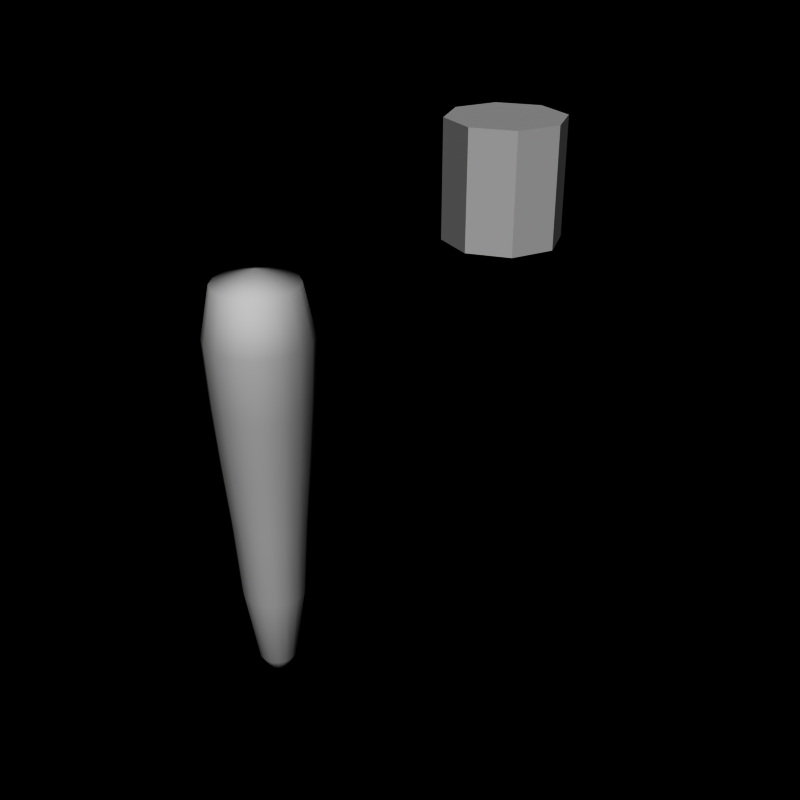 # Source: carrot.blend  (saved by Blender 2.66.0; exported with 4.5.12 LTS)
import bpy
from mathutils import Matrix  # noqa: F401  (used for matrix-valued properties, if any)

bpy.ops.wm.read_factory_settings(use_empty=True)
scene = bpy.context.scene
scene.name = 'Scene'

# ---- collections
col_collection_1 = bpy.data.collections.new('Collection 1'); scene.collection.children.link(col_collection_1)

# ---- world
world_world = bpy.data.worlds.new('World'); scene.world = world_world
world_world.color = (0.0, 0.0, 0.0)
world_world.use_sun_shadow = False
world_world.sun_shadow_jitter_overblur = 0.0
world_world.cycles.sampling_method = 'MANUAL'
world_world.cycles.sample_map_resolution = 256

# ---- meshes
me_cylinder_001 = bpy.data.meshes.new('Cylinder.001')
me_cylinder_001.from_pydata([(0.0, 1.0, -1.0), (0.0, 1.0, 1.0), (0.7071, 0.7071, -1.0), (0.7071, 0.7071, 1.0), (1.0, 7.55e-08, -1.0), (1.0, 7.55e-08, 1.0), (0.7071, -0.7071, -1.0), (0.7071, -0.7071, 1.0), (-3.258e-07, -1.0, -1.0), (-3.258e-07, -1.0, 1.0), (-0.7071, -0.7071, -1.0), (-0.7071, -0.7071, 1.0), (-1.0, 9.656e-07, -1.0), (-1.0, 9.656e-07, 1.0), (-0.7071, 0.7071, -1.0), (-0.7071, 0.7071, 1.0)], [], [(1, 15, 13, 11, 9, 7, 5, 3), (10, 11, 13, 12), (8, 9, 11, 10), (0, 2, 4, 6, 8, 10, 12, 14), (12, 13, 15, 14), (4, 5, 7, 6), (0, 1, 3, 2), (6, 7, 9, 8), (2, 3, 5, 4), (14, 15, 1, 0)])
me_cylinder_001.use_remesh_preserve_volume = False
me_cylinder_001.use_remesh_preserve_attributes = False
me_cylinder_001.use_mirror_vertex_groups = False
me_cylinder_001.update()
me_cylinder = bpy.data.meshes.new('Cylinder')
me_cylinder.from_pydata([(5.96e-08, 2.906e-07, -6.0), (5.96e-08, 2.906e-07, 1.0), (1.453e-08, 0.8, -2.384e-07), (0.3061, 0.7391, -2.384e-07), (0.5657, 0.5657, -2.384e-07), (0.7391, 0.3061, -2.384e-07), (0.8, 1.207e-07, -2.384e-07), (0.7391, -0.3061, -2.384e-07), (0.5657, -0.5657, -2.384e-07), (0.3061, -0.7391, -2.384e-07), (-2.461e-07, -0.8, -2.384e-07), (-0.3061, -0.7391, -2.384e-07), (-0.5657, -0.5657, -2.384e-07), (-0.7391, -0.3061, -2.384e-07), (-0.8, 8.328e-07, -2.384e-07), (-0.7391, 0.3061, -2.384e-07), (-0.5657, 0.5657, -2.384e-07), (-0.3061, 0.7391, -2.384e-07), (0.2574, 0.6214, -2.0), (0.4756, 0.4756, -2.0), (0.6214, 0.2574, -2.0), (0.6725, 1.459e-07, -2.0), (0.6214, -0.2574, -2.0), (0.4756, -0.4756, -2.0), (0.2574, -0.6214, -2.0), (-2.016e-07, -0.6725, -2.0), (-0.2574, -0.6214, -2.0), (-0.4756, -0.4756, -2.0), (-0.6214, -0.2574, -2.0), (-0.6725, 7.446e-07, -2.0), (-0.6214, 0.2574, -2.0), (-0.4756, 0.4756, -2.0), (-0.2574, 0.6214, -2.0), (1.75e-08, 0.6725, -2.0), (0.1148, 0.2772, -5.5), (0.2121, 0.2121, -5.5), (0.2772, 0.1148, -5.5), (0.3, 2.261e-07, -5.5), (0.2772, -0.1148, -5.5), (0.2121, -0.2121, -5.5), (0.1148, -0.2772, -5.5), (-5.603e-08, -0.3, -5.5), (-0.1148, -0.2772, -5.5), (-0.2121, -0.2121, -5.5), (-0.2772, -0.1148, -5.5), (-0.3, 4.931e-07, -5.5), (-0.2772, 0.1148, -5.5), (-0.2121, 0.2121, -5.5), (-0.1148, 0.2772, -5.5), (4.172e-08, 0.3, -5.5), (0.287, 0.6928, -1.0), (0.5302, 0.5302, -1.0), (0.6928, 0.287, -1.0), (0.7499, 1.318e-07, -1.0), (0.6928, -0.287, -1.0), (0.5302, -0.5302, -1.0), (0.287, -0.6928, -1.0), (-2.333e-07, -0.7499, -1.0), (-0.287, -0.6928, -1.0), (-0.5302, -0.5302, -1.0), (-0.6928, -0.287, -1.0), (-0.7499, 7.992e-07, -1.0), (-0.6928, 0.287, -1.0), (-0.5302, 0.5302, -1.0), (-0.287, 0.6928, -1.0), (1.105e-08, 0.7499, -1.0), (0.2227, 0.5376, -3.0), (0.4115, 0.4115, -3.0), (0.5376, 0.2227, -3.0), (0.5819, 1.651e-07, -3.0), (0.5376, -0.2227, -3.0), (0.4115, -0.4115, -3.0), (0.2227, -0.5376, -3.0), (-1.648e-07, -0.5819, -3.0), (-0.2227, -0.5376, -3.0), (-0.4115, -0.4115, -3.0), (-0.5376, -0.2227, -3.0), (-0.5819, 6.83e-07, -3.0), (-0.5376, 0.2227, -3.0), (-0.4115, 0.4115, -3.0), (-0.2227, 0.5376, -3.0), (2.482e-08, 0.5819, -3.0), (0.1907, 0.4604, -4.25), (0.3524, 0.3524, -4.25), (0.4604, 0.1907, -4.25), (0.4983, 1.83e-07, -4.25), (0.4604, -0.1907, -4.25), (0.3524, -0.3524, -4.25), (0.1907, -0.4604, -4.25), (-1.32e-07, -0.4983, -4.25), (-0.1907, -0.4604, -4.25), (-0.3524, -0.3524, -4.25), (-0.4604, -0.1907, -4.25), (-0.4983, 6.265e-07, -4.25), (-0.4604, 0.1907, -4.25), (-0.3524, 0.3524, -4.25), (-0.1907, 0.4604, -4.25), (3.036e-08, 0.4983, -4.25), (2.407e-08, 0.64, 0.8), (0.2449, 0.5913, 0.8), (0.4525, 0.4525, 0.8), (0.5913, 0.2449, 0.8), (0.64, 1.552e-07, 0.8), (0.5913, -0.2449, 0.8), (0.4525, -0.4525, 0.8), (0.2449, -0.5913, 0.8), (-1.845e-07, -0.64, 0.8), (-0.2449, -0.5913, 0.8), (-0.4525, -0.4525, 0.8), (-0.5913, -0.2449, 0.8), (-0.64, 7.248e-07, 0.8), (-0.5913, 0.2449, 0.8), (-0.4525, 0.4525, 0.8), (-0.2449, 0.5913, 0.8)], [], [(5, 101, 102, 6), (0, 41, 42), (0, 46, 47), (0, 48, 49), (0, 47, 48), (0, 39, 40), (0, 42, 43), (13, 109, 110, 14), (0, 49, 34), (0, 35, 36), (0, 45, 46), (0, 37, 38), (0, 40, 41), (0, 38, 39), (0, 43, 44), (0, 34, 35), (0, 36, 37), (0, 44, 45), (60, 13, 14, 61), (52, 5, 6, 53), (50, 3, 4, 51), (59, 12, 13, 60), (54, 7, 8, 55), (56, 9, 10, 57), (53, 6, 7, 54), (61, 14, 15, 62), (51, 4, 5, 52), (65, 2, 3, 50), (58, 11, 12, 59), (55, 8, 9, 56), (63, 16, 17, 64), (64, 17, 2, 65), (62, 15, 16, 63), (57, 10, 11, 58), (76, 28, 29, 77), (68, 20, 21, 69), (66, 18, 19, 67), (75, 27, 28, 76), (70, 22, 23, 71), (72, 24, 25, 73), (69, 21, 22, 70), (77, 29, 30, 78), (67, 19, 20, 68), (81, 33, 18, 66), (74, 26, 27, 75), (71, 23, 24, 72), (79, 31, 32, 80), (80, 32, 33, 81), (78, 30, 31, 79), (73, 25, 26, 74), (28, 60, 61, 29), (20, 52, 53, 21), (18, 50, 51, 19), (27, 59, 60, 28), (22, 54, 55, 23), (24, 56, 57, 25), (21, 53, 54, 22), (29, 61, 62, 30), (19, 51, 52, 20), (33, 65, 50, 18), (26, 58, 59, 27), (23, 55, 56, 24), (31, 63, 64, 32), (32, 64, 65, 33), (30, 62, 63, 31), (25, 57, 58, 26), (92, 76, 77, 93), (84, 68, 69, 85), (82, 66, 67, 83), (91, 75, 76, 92), (86, 70, 71, 87), (88, 72, 73, 89), (85, 69, 70, 86), (93, 77, 78, 94), (83, 67, 68, 84), (97, 81, 66, 82), (90, 74, 75, 91), (87, 71, 72, 88), (95, 79, 80, 96), (96, 80, 81, 97), (94, 78, 79, 95), (89, 73, 74, 90), (44, 92, 93, 45), (36, 84, 85, 37), (34, 82, 83, 35), (43, 91, 92, 44), (38, 86, 87, 39), (40, 88, 89, 41), (37, 85, 86, 38), (45, 93, 94, 46), (35, 83, 84, 36), (49, 97, 82, 34), (42, 90, 91, 43), (39, 87, 88, 40), (47, 95, 96, 48), (48, 96, 97, 49), (46, 94, 95, 47), (41, 89, 90, 42), (3, 99, 100, 4), (12, 108, 109, 13), (7, 103, 104, 8), (9, 105, 106, 10), (6, 102, 103, 7), (14, 110, 111, 15), (4, 100, 101, 5), (2, 98, 99, 3), (11, 107, 108, 12), (8, 104, 105, 9), (16, 112, 113, 17), (17, 113, 98, 2), (15, 111, 112, 16), (10, 106, 107, 11), (109, 1, 110), (101, 1, 102), (99, 1, 100), (108, 1, 109), (103, 1, 104), (105, 1, 106), (102, 1, 103), (110, 1, 111), (100, 1, 101), (98, 1, 99), (107, 1, 108), (104, 1, 105), (112, 1, 113), (113, 1, 98), (111, 1, 112), (106, 1, 107)])
me_cylinder.polygons.foreach_set('use_smooth', [True] * 128)
_uv = me_cylinder.uv_layers.new(name='UVMap')
_uv.uv.foreach_set('vector', [0.04888, 0.7499, 0.04886, 0.8749, 0.0001073, 0.8749, 0.0001247, 0.7499, 0.5852, 0.0001286, 0.5852, 0.1251, 0.5364, 0.1251, 0.3414, 0.0001883, 0.3414, 0.1251, 0.2926, 0.1252, 0.2438, 0.0002158, 0.2439, 0.1252, 0.1951, 0.1252, 0.2926, 0.0002019, 0.2926, 0.1252, 0.2439, 0.1252, 0.6827, 0.0001081, 0.6827, 0.1251, 0.6339, 0.1251, 0.5364, 0.0001396, 0.5364, 0.1251, 0.4877, 0.1251, 0.4389, 0.75, 0.4389, 0.8749, 0.3902, 0.8749, 0.3902, 0.75, 0.1951, 0.0002303, 0.1951, 0.1252, 0.1464, 0.1252, 0.09758, 0.0002613, 0.09762, 0.1252, 0.04887, 0.1252, 0.3901, 0.0001755, 0.3901, 0.1251, 0.3414, 0.1251, 0.7802, 8.832e-05, 0.7802, 0.1251, 0.7315, 0.1251, 0.6339, 0.0001182, 0.6339, 0.1251, 0.5852, 0.1251, 0.7314, 9.813e-05, 0.7315, 0.1251, 0.6827, 0.1251, 0.4876, 0.000151, 0.4877, 0.1251, 0.4389, 0.1251, 0.1463, 0.0002456, 0.1464, 0.1252, 0.09762, 0.1252, 0.04883, 0.0002778, 0.04887, 0.1252, 0.000123, 0.1252, 0.4389, 0.000163, 0.4389, 0.1251, 0.3901, 0.1251, 0.4389, 0.625, 0.4389, 0.75, 0.3902, 0.75, 0.3902, 0.625, 0.04889, 0.625, 0.04888, 0.7499, 0.0001247, 0.7499, 0.000139, 0.625, 0.1464, 0.625, 0.1464, 0.7499, 0.09764, 0.7499, 0.09765, 0.625, 0.4877, 0.625, 0.4877, 0.75, 0.4389, 0.75, 0.4389, 0.625, 0.7315, 0.625, 0.7315, 0.75, 0.6828, 0.75, 0.6828, 0.625, 0.634, 0.625, 0.634, 0.75, 0.5852, 0.75, 0.5852, 0.625, 0.7803, 0.625, 0.7803, 0.75, 0.7315, 0.75, 0.7315, 0.625, 0.3902, 0.625, 0.3902, 0.75, 0.3414, 0.75, 0.3414, 0.625, 0.09765, 0.625, 0.09764, 0.7499, 0.04888, 0.7499, 0.04889, 0.625, 0.1952, 0.625, 0.1952, 0.7499, 0.1464, 0.7499, 0.1464, 0.625, 0.5365, 0.625, 0.5365, 0.75, 0.4877, 0.75, 0.4877, 0.625, 0.6828, 0.625, 0.6828, 0.75, 0.634, 0.75, 0.634, 0.625, 0.2927, 0.625, 0.2927, 0.75, 0.2439, 0.7499, 0.2439, 0.625, 0.2439, 0.625, 0.2439, 0.7499, 0.1952, 0.7499, 0.1952, 0.625, 0.3414, 0.625, 0.3414, 0.75, 0.2927, 0.75, 0.2927, 0.625, 0.5852, 0.625, 0.5852, 0.75, 0.5365, 0.75, 0.5365, 0.625, 0.4389, 0.3751, 0.4389, 0.5, 0.3902, 0.5, 0.3902, 0.3751, 0.0489, 0.3751, 0.0489, 0.5, 0.0001482, 0.5, 0.0001501, 0.3751, 0.1464, 0.3751, 0.1464, 0.5, 0.09765, 0.5, 0.09765, 0.3751, 0.4877, 0.375, 0.4877, 0.5, 0.4389, 0.5, 0.4389, 0.3751, 0.7315, 0.375, 0.7315, 0.5, 0.6828, 0.5, 0.6827, 0.375, 0.634, 0.375, 0.634, 0.5, 0.5852, 0.5, 0.5852, 0.375, 0.7803, 0.375, 0.7803, 0.5, 0.7315, 0.5, 0.7315, 0.375, 0.3902, 0.3751, 0.3902, 0.5, 0.3414, 0.5, 0.3414, 0.3751, 0.09765, 0.3751, 0.09765, 0.5, 0.0489, 0.5, 0.0489, 0.3751, 0.1952, 0.3751, 0.1952, 0.5, 0.1464, 0.5, 0.1464, 0.3751, 0.5365, 0.375, 0.5365, 0.5, 0.4877, 0.5, 0.4877, 0.375, 0.6827, 0.375, 0.6828, 0.5, 0.634, 0.5, 0.634, 0.375, 0.2927, 0.3751, 0.2927, 0.5, 0.2439, 0.5, 0.2439, 0.3751, 0.2439, 0.3751, 0.2439, 0.5, 0.1952, 0.5, 0.1952, 0.3751, 0.3414, 0.3751, 0.3414, 0.5, 0.2927, 0.5, 0.2927, 0.3751, 0.5852, 0.375, 0.5852, 0.5, 0.5365, 0.5, 0.5365, 0.375, 0.4389, 0.5, 0.4389, 0.625, 0.3902, 0.625, 0.3902, 0.5, 0.0489, 0.5, 0.04889, 0.625, 0.000139, 0.625, 0.0001482, 0.5, 0.1464, 0.5, 0.1464, 0.625, 0.09765, 0.625, 0.09765, 0.5, 0.4877, 0.5, 0.4877, 0.625, 0.4389, 0.625, 0.4389, 0.5, 0.7315, 0.5, 0.7315, 0.625, 0.6828, 0.625, 0.6828, 0.5, 0.634, 0.5, 0.634, 0.625, 0.5852, 0.625, 0.5852, 0.5, 0.7803, 0.5, 0.7803, 0.625, 0.7315, 0.625, 0.7315, 0.5, 0.3902, 0.5, 0.3902, 0.625, 0.3414, 0.625, 0.3414, 0.5, 0.09765, 0.5, 0.09765, 0.625, 0.04889, 0.625, 0.0489, 0.5, 0.1952, 0.5, 0.1952, 0.625, 0.1464, 0.625, 0.1464, 0.5, 0.5365, 0.5, 0.5365, 0.625, 0.4877, 0.625, 0.4877, 0.5, 0.6828, 0.5, 0.6828, 0.625, 0.634, 0.625, 0.634, 0.5, 0.2927, 0.5, 0.2927, 0.625, 0.2439, 0.625, 0.2439, 0.5, 0.2439, 0.5, 0.2439, 0.625, 0.1952, 0.625, 0.1952, 0.5, 0.3414, 0.5, 0.3414, 0.625, 0.2927, 0.625, 0.2927, 0.5, 0.5852, 0.5, 0.5852, 0.625, 0.5365, 0.625, 0.5365, 0.5, 0.4389, 0.2501, 0.4389, 0.3751, 0.3902, 0.3751, 0.3902, 0.2501, 0.04889, 0.2501, 0.0489, 0.3751, 0.0001501, 0.3751, 0.0001427, 0.2502, 0.1464, 0.2501, 0.1464, 0.3751, 0.09765, 0.3751, 0.09764, 0.2501, 0.4877, 0.2501, 0.4877, 0.375, 0.4389, 0.3751, 0.4389, 0.2501, 0.7315, 0.25, 0.7315, 0.375, 0.6827, 0.375, 0.6827, 0.2501, 0.634, 0.2501, 0.634, 0.375, 0.5852, 0.375, 0.5852, 0.2501, 0.7802, 0.25, 0.7803, 0.375, 0.7315, 0.375, 0.7315, 0.25, 0.3902, 0.2501, 0.3902, 0.3751, 0.3414, 0.3751, 0.3414, 0.2501, 0.09764, 0.2501, 0.09765, 0.3751, 0.0489, 0.3751, 0.04889, 0.2501, 0.1951, 0.2501, 0.1952, 0.3751, 0.1464, 0.3751, 0.1464, 0.2501, 0.5364, 0.2501, 0.5365, 0.375, 0.4877, 0.375, 0.4877, 0.2501, 0.6827, 0.2501, 0.6827, 0.375, 0.634, 0.375, 0.634, 0.2501, 0.2926, 0.2501, 0.2927, 0.3751, 0.2439, 0.3751, 0.2439, 0.2501, 0.2439, 0.2501, 0.2439, 0.3751, 0.1952, 0.3751, 0.1951, 0.2501, 0.3414, 0.2501, 0.3414, 0.3751, 0.2927, 0.3751, 0.2926, 0.2501, 0.5852, 0.2501, 0.5852, 0.375, 0.5365, 0.375, 0.5364, 0.2501, 0.4389, 0.1251, 0.4389, 0.2501, 0.3902, 0.2501, 0.3901, 0.1251, 0.04887, 0.1252, 0.04889, 0.2501, 0.0001427, 0.2502, 0.000123, 0.1252, 0.1464, 0.1252, 0.1464, 0.2501, 0.09764, 0.2501, 0.09762, 0.1252, 0.4877, 0.1251, 0.4877, 0.2501, 0.4389, 0.2501, 0.4389, 0.1251, 0.7315, 0.1251, 0.7315, 0.25, 0.6827, 0.2501, 0.6827, 0.1251, 0.6339, 0.1251, 0.634, 0.2501, 0.5852, 0.2501, 0.5852, 0.1251, 0.7802, 0.1251, 0.7802, 0.25, 0.7315, 0.25, 0.7315, 0.1251, 0.3901, 0.1251, 0.3902, 0.2501, 0.3414, 0.2501, 0.3414, 0.1251, 0.09762, 0.1252, 0.09764, 0.2501, 0.04889, 0.2501, 0.04887, 0.1252, 0.1951, 0.1252, 0.1951, 0.2501, 0.1464, 0.2501, 0.1464, 0.1252, 0.5364, 0.1251, 0.5364, 0.2501, 0.4877, 0.2501, 0.4877, 0.1251, 0.6827, 0.1251, 0.6827, 0.2501, 0.634, 0.2501, 0.6339, 0.1251, 0.2926, 0.1252, 0.2926, 0.2501, 0.2439, 0.2501, 0.2439, 0.1252, 0.2439, 0.1252, 0.2439, 0.2501, 0.1951, 0.2501, 0.1951, 0.1252, 0.3414, 0.1251, 0.3414, 0.2501, 0.2926, 0.2501, 0.2926, 0.1252, 0.5852, 0.1251, 0.5852, 0.2501, 0.5364, 0.2501, 0.5364, 0.1251, 0.1464, 0.7499, 0.1464, 0.8749, 0.09762, 0.8749, 0.09764, 0.7499, 0.4877, 0.75, 0.4877, 0.8749, 0.4389, 0.8749, 0.4389, 0.75, 0.7315, 0.75, 0.7315, 0.8749, 0.6828, 0.8749, 0.6828, 0.75, 0.634, 0.75, 0.634, 0.8749, 0.5852, 0.8749, 0.5852, 0.75, 0.7803, 0.75, 0.7803, 0.8749, 0.7315, 0.8749, 0.7315, 0.75, 0.3902, 0.75, 0.3902, 0.8749, 0.3414, 0.8749, 0.3414, 0.75, 0.09764, 0.7499, 0.09762, 0.8749, 0.04886, 0.8749, 0.04888, 0.7499, 0.1952, 0.7499, 0.1951, 0.8749, 0.1464, 0.8749, 0.1464, 0.7499, 0.5365, 0.75, 0.5365, 0.8749, 0.4877, 0.8749, 0.4877, 0.75, 0.6828, 0.75, 0.6828, 0.8749, 0.634, 0.8749, 0.634, 0.75, 0.2927, 0.75, 0.2927, 0.8749, 0.2439, 0.8749, 0.2439, 0.7499, 0.2439, 0.7499, 0.2439, 0.8749, 0.1951, 0.8749, 0.1952, 0.7499, 0.3414, 0.75, 0.3414, 0.8749, 0.2927, 0.8749, 0.2927, 0.75, 0.5852, 0.75, 0.5852, 0.8749, 0.5365, 0.8749, 0.5365, 0.75, 0.4389, 0.8749, 0.3902, 0.9999, 0.3902, 0.8749, 0.04886, 0.8749, 8.835e-05, 0.9999, 0.0001073, 0.8749, 0.1464, 0.8749, 0.09761, 0.9999, 0.09762, 0.8749, 0.4877, 0.8749, 0.4389, 0.9999, 0.4389, 0.8749, 0.7315, 0.8749, 0.6828, 0.9999, 0.6828, 0.8749, 0.634, 0.8749, 0.5852, 0.9999, 0.5852, 0.8749, 0.7803, 0.8749, 0.7315, 0.9999, 0.7315, 0.8749, 0.3902, 0.8749, 0.3414, 0.9999, 0.3414, 0.8749, 0.09762, 0.8749, 0.04885, 0.9999, 0.04886, 0.8749, 0.1951, 0.8749, 0.1464, 0.9999, 0.1464, 0.8749, 0.5365, 0.8749, 0.4877, 0.9999, 0.4877, 0.8749, 0.6828, 0.8749, 0.634, 0.9999, 0.634, 0.8749, 0.2927, 0.8749, 0.2439, 0.9999, 0.2439, 0.8749, 0.2439, 0.8749, 0.1951, 0.9999, 0.1951, 0.8749, 0.3414, 0.8749, 0.2927, 0.9999, 0.2927, 0.8749, 0.5852, 0.8749, 0.5365, 0.9999, 0.5365, 0.8749])
me_cylinder.use_remesh_preserve_volume = False
me_cylinder.use_remesh_preserve_attributes = False
me_cylinder.use_mirror_vertex_groups = False
me_cylinder.update()
arm_weapon = bpy.data.armatures.new('Weapon')  # bones are not reproduced

# ---- objects
ob_cylinder_001 = bpy.data.objects.new('Cylinder.001', me_cylinder_001)
ob_cylinder = bpy.data.objects.new('Cylinder', me_cylinder)
ob_armature_flak = bpy.data.objects.new('Armature_Flak', arm_weapon)

# ---- transforms, parenting, visibility, modifiers, constraints
ob_cylinder_001.location = (0.5445, 5.0, 1.245)
ob_cylinder_001.lineart.crease_threshold = 0.0
ob_cylinder.location = (0.0, 0.0, 0.0)
ob_cylinder.lineart.crease_threshold = 0.0
ob_armature_flak.location = (0.0, 0.0, 0.0)
ob_armature_flak.lineart.crease_threshold = 0.0

# ---- collection membership
col_collection_1.objects.link(ob_cylinder_001)
col_collection_1.objects.link(ob_cylinder)
col_collection_1.objects.link(ob_armature_flak)

# ---- scene / render settings (as saved in the file)
scene.frame_start = 1; scene.frame_end = 250; scene.frame_set(250)
scene.render.engine = 'BLENDER_EEVEE_NEXT'
scene.render.image_settings.compression = 90
scene.render.resolution_x = 240
scene.render.resolution_y = 240
scene.render.pixel_aspect_x = 100.0
scene.render.pixel_aspect_y = 100.0
scene.render.fps = 25
scene.render.dither_intensity = 0.0
scene.render.film_transparent = True
scene.render.use_compositing = False
scene.render.use_sequencer = False
scene.render.bake_margin = 2
scene.render.bake_bias = 0.0
scene.render.use_stamp_time = False
scene.render.use_stamp_date = False
scene.render.use_stamp_frame = False
scene.render.use_stamp_camera = False
scene.render.use_stamp_scene = False
scene.render.use_stamp_filename = False
scene.render.use_stamp_render_time = False
scene.render.stamp_font_size = 0
scene.cycles.use_denoising = False
scene.cycles.samples = 10
scene.cycles.sampling_pattern = 'TABULATED_SOBOL'
scene.cycles.light_sampling_threshold = 0.0
scene.cycles.use_adaptive_sampling = False
scene.cycles.use_light_tree = False
scene.cycles.blur_glossy = 0.0
scene.cycles.volume_bounces = 1
scene.cycles.pixel_filter_type = 'GAUSSIAN'
scene.cycles.sample_clamp_indirect = 0.0
scene.view_settings.view_transform = 'Raw'
bpy.context.view_layer.update()

# ---- added for rendering (the .blend has no active camera and no usable light): camera, sun
cam_auto = bpy.data.cameras.new('AutoCamera')
cam_auto.lens = 50.0
cam_auto.sensor_width = 36.0
cam_auto.clip_end = 1000.0
ob_auto_camera = bpy.data.objects.new('AutoCamera', cam_auto)
scene.collection.objects.link(ob_auto_camera)
ob_auto_camera.location = (10.4959, -9.54838, 6.22163)
ob_auto_camera.rotation_euler = (1.09748, -7.21219e-08, 0.694738)
scene.camera = ob_auto_camera
light_auto_sun = bpy.data.lights.new('AutoSun', 'SUN')
light_auto_sun.energy = 3.0
light_auto_sun.angle = 0.0523599
ob_auto_sun = bpy.data.objects.new('AutoSun', light_auto_sun)
scene.collection.objects.link(ob_auto_sun)
ob_auto_sun.rotation_euler = (0.872665, 0.174533, 0.523599)
bpy.context.view_layer.update()
